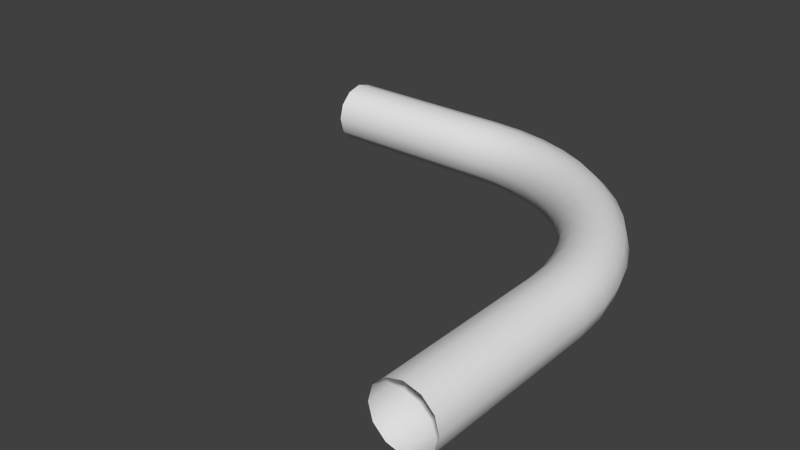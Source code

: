 # Source: PipeElbow1.blend  (saved by Blender 2.91.10; exported with 4.5.12 LTS)
import bpy
from mathutils import Matrix  # noqa: F401  (used for matrix-valued properties, if any)

bpy.ops.wm.read_factory_settings(use_empty=True)
scene = bpy.context.scene
scene.name = 'Scene'

# ---- collections
col_collection_1 = bpy.data.collections.new('Collection 1'); scene.collection.children.link(col_collection_1)

# ---- world
world_world = bpy.data.worlds.new('World'); scene.world = world_world
world_world.color = (0.05088, 0.05088, 0.05088)
world_world.use_sun_shadow = False
world_world.sun_shadow_jitter_overblur = 0.0
world_world.cycles.sampling_method = 'MANUAL'
world_world.cycles.sample_map_resolution = 256

# ---- meshes
me_torus = bpy.data.meshes.new('Torus')
me_torus.from_pydata([(2.03, 0.0, 0.0), (1.997, 0.0, 0.125), (1.905, 0.0, 0.2165), (1.78, 0.0, 0.25), (1.655, 0.0, 0.2165), (1.563, 0.0, 0.125), (1.53, 0.0, 3.062e-17), (1.563, 0.0, -0.125), (1.655, 0.0, -0.2165), (1.78, 0.0, -0.25), (1.905, 0.0, -0.2165), (1.997, 0.0, -0.125), (2.013, 0.265, 0.0), (1.979, 0.2606, 0.125), (1.889, 0.2487, 0.2165), (1.765, 0.2323, 0.25), (1.641, 0.216, 0.2165), (1.55, 0.2041, 0.125), (1.517, 0.1997, 3.062e-17), (1.55, 0.2041, -0.125), (1.641, 0.216, -0.2165), (1.765, 0.2323, -0.25), (1.889, 0.2487, -0.2165), (1.979, 0.2606, -0.125), (1.961, 0.5254, 0.0), (1.928, 0.5167, 0.125), (1.84, 0.4931, 0.2165), (1.719, 0.4607, 0.25), (1.599, 0.4283, 0.2165), (1.51, 0.4047, 0.125), (1.478, 0.396, 3.062e-17), (1.51, 0.4047, -0.125), (1.599, 0.4283, -0.2165), (1.719, 0.4607, -0.25), (1.84, 0.4931, -0.2165), (1.928, 0.5167, -0.125), (1.875, 0.7768, 0.0), (1.845, 0.764, 0.125), (1.76, 0.729, 0.2165), (1.645, 0.6812, 0.25), (1.529, 0.6333, 0.2165), (1.444, 0.5983, 0.125), (1.414, 0.5855, 3.062e-17), (1.444, 0.5983, -0.125), (1.529, 0.6333, -0.2165), (1.645, 0.6812, -0.25), (1.76, 0.729, -0.2165), (1.845, 0.764, -0.125), (1.758, 1.015, 0.0), (1.729, 0.9983, 0.125), (1.65, 0.9525, 0.2165), (1.542, 0.89, 0.25), (1.433, 0.8275, 0.2165), (1.354, 0.7817, 0.125), (1.325, 0.765, 3.062e-17), (1.354, 0.7817, -0.125), (1.433, 0.8275, -0.2165), (1.542, 0.89, -0.25), (1.65, 0.9525, -0.2165), (1.729, 0.9983, -0.125), (1.611, 1.236, 0.0), (1.584, 1.215, 0.125), (1.511, 1.16, 0.2165), (1.412, 1.084, 0.25), (1.313, 1.007, 0.2165), (1.24, 0.9518, 0.125), (1.214, 0.9314, 3.062e-17), (1.24, 0.9518, -0.125), (1.313, 1.007, -0.2165), (1.412, 1.084, -0.25), (1.511, 1.16, -0.2165), (1.584, 1.215, -0.125), (1.435, 1.435, 0.0), (1.412, 1.412, 0.125), (1.347, 1.347, 0.2165), (1.259, 1.259, 0.25), (1.17, 1.17, 0.2165), (1.106, 1.106, 0.125), (1.082, 1.082, 3.062e-17), (1.106, 1.106, -0.125), (1.17, 1.17, -0.2165), (1.259, 1.259, -0.25), (1.347, 1.347, -0.2165), (1.412, 1.412, -0.125), (1.236, 1.611, 0.0), (1.215, 1.584, 0.125), (1.16, 1.511, 0.2165), (1.084, 1.412, 0.25), (1.007, 1.313, 0.2165), (0.9518, 1.24, 0.125), (0.9314, 1.214, 3.062e-17), (0.9518, 1.24, -0.125), (1.007, 1.313, -0.2165), (1.084, 1.412, -0.25), (1.16, 1.511, -0.2165), (1.215, 1.584, -0.125), (1.015, 1.758, 0.0), (0.9983, 1.729, 0.125), (0.9525, 1.65, 0.2165), (0.89, 1.542, 0.25), (0.8275, 1.433, 0.2165), (0.7817, 1.354, 0.125), (0.765, 1.325, 3.062e-17), (0.7817, 1.354, -0.125), (0.8275, 1.433, -0.2165), (0.89, 1.542, -0.25), (0.9525, 1.65, -0.2165), (0.9983, 1.729, -0.125), (0.7768, 1.875, 0.0), (0.764, 1.845, 0.125), (0.729, 1.76, 0.2165), (0.6812, 1.645, 0.25), (0.6333, 1.529, 0.2165), (0.5983, 1.444, 0.125), (0.5855, 1.414, 3.062e-17), (0.5983, 1.444, -0.125), (0.6333, 1.529, -0.2165), (0.6812, 1.645, -0.25), (0.729, 1.76, -0.2165), (0.764, 1.845, -0.125), (0.5254, 1.961, 0.0), (0.5167, 1.928, 0.125), (0.4931, 1.84, 0.2165), (0.4607, 1.719, 0.25), (0.4283, 1.599, 0.2165), (0.4047, 1.51, 0.125), (0.396, 1.478, 3.062e-17), (0.4047, 1.51, -0.125), (0.4283, 1.599, -0.2165), (0.4607, 1.719, -0.25), (0.4931, 1.84, -0.2165), (0.5167, 1.928, -0.125), (0.265, 2.013, 0.0), (0.2606, 1.979, 0.125), (0.2487, 1.889, 0.2165), (0.2323, 1.765, 0.25), (0.216, 1.641, 0.2165), (0.2041, 1.55, 0.125), (0.1997, 1.517, 3.062e-17), (0.2041, 1.55, -0.125), (0.216, 1.641, -0.2165), (0.2323, 1.765, -0.25), (0.2487, 1.889, -0.2165), (0.2606, 1.979, -0.125), (1.192e-07, 2.03, 0.0), (1.788e-07, 1.997, 0.125), (1.788e-07, 1.905, 0.2165), (1.788e-07, 1.78, 0.25), (1.788e-07, 1.655, 0.2165), (1.788e-07, 1.563, 0.125), (1.788e-07, 1.53, 3.062e-17), (1.788e-07, 1.563, -0.125), (1.788e-07, 1.655, -0.2165), (1.788e-07, 1.78, -0.25), (1.788e-07, 1.905, -0.2165), (1.788e-07, 1.997, -0.125), (1.563, -1.475, 0.125), (1.905, -1.475, -0.2165), (1.53, -1.475, 3.062e-17), (1.997, -1.475, -0.125), (1.563, -1.475, -0.125), (1.78, -1.475, -0.25), (1.655, -1.475, -0.2165), (1.655, -1.475, 0.2165), (1.78, -1.475, 0.25), (1.905, -1.475, 0.2165), (1.997, -1.475, 0.125), (2.03, -1.475, 0.0), (-1.431, 1.78, 0.25), (-1.431, 1.563, -0.125), (-1.431, 1.78, -0.25), (-1.431, 1.655, -0.2165), (-1.431, 1.53, 9.188e-16), (-1.431, 1.997, -0.125), (-1.431, 1.905, -0.2165), (-1.431, 1.563, 0.125), (-1.431, 1.655, 0.2165), (-1.431, 1.905, 0.2165), (-1.431, 1.997, 0.125), (-1.431, 2.03, 8.882e-16)], [], [(0, 12, 13, 1), (1, 13, 14, 2), (2, 14, 15, 3), (3, 15, 16, 4), (4, 16, 17, 5), (5, 17, 18, 6), (6, 18, 19, 7), (7, 19, 20, 8), (8, 20, 21, 9), (9, 21, 22, 10), (10, 22, 23, 11), (0, 11, 23, 12), (12, 24, 25, 13), (13, 25, 26, 14), (14, 26, 27, 15), (15, 27, 28, 16), (16, 28, 29, 17), (17, 29, 30, 18), (18, 30, 31, 19), (19, 31, 32, 20), (20, 32, 33, 21), (21, 33, 34, 22), (22, 34, 35, 23), (23, 35, 24, 12), (24, 36, 37, 25), (25, 37, 38, 26), (26, 38, 39, 27), (27, 39, 40, 28), (28, 40, 41, 29), (29, 41, 42, 30), (30, 42, 43, 31), (31, 43, 44, 32), (32, 44, 45, 33), (33, 45, 46, 34), (34, 46, 47, 35), (35, 47, 36, 24), (36, 48, 49, 37), (37, 49, 50, 38), (38, 50, 51, 39), (39, 51, 52, 40), (40, 52, 53, 41), (41, 53, 54, 42), (42, 54, 55, 43), (43, 55, 56, 44), (44, 56, 57, 45), (45, 57, 58, 46), (46, 58, 59, 47), (47, 59, 48, 36), (48, 60, 61, 49), (49, 61, 62, 50), (50, 62, 63, 51), (51, 63, 64, 52), (52, 64, 65, 53), (53, 65, 66, 54), (54, 66, 67, 55), (55, 67, 68, 56), (56, 68, 69, 57), (57, 69, 70, 58), (58, 70, 71, 59), (59, 71, 60, 48), (60, 72, 73, 61), (61, 73, 74, 62), (62, 74, 75, 63), (63, 75, 76, 64), (64, 76, 77, 65), (65, 77, 78, 66), (66, 78, 79, 67), (67, 79, 80, 68), (68, 80, 81, 69), (69, 81, 82, 70), (70, 82, 83, 71), (71, 83, 72, 60), (72, 84, 85, 73), (73, 85, 86, 74), (74, 86, 87, 75), (75, 87, 88, 76), (76, 88, 89, 77), (77, 89, 90, 78), (78, 90, 91, 79), (79, 91, 92, 80), (80, 92, 93, 81), (81, 93, 94, 82), (82, 94, 95, 83), (83, 95, 84, 72), (84, 96, 97, 85), (85, 97, 98, 86), (86, 98, 99, 87), (87, 99, 100, 88), (88, 100, 101, 89), (89, 101, 102, 90), (90, 102, 103, 91), (91, 103, 104, 92), (92, 104, 105, 93), (93, 105, 106, 94), (94, 106, 107, 95), (95, 107, 96, 84), (96, 108, 109, 97), (97, 109, 110, 98), (98, 110, 111, 99), (99, 111, 112, 100), (100, 112, 113, 101), (101, 113, 114, 102), (102, 114, 115, 103), (103, 115, 116, 104), (104, 116, 117, 105), (105, 117, 118, 106), (106, 118, 119, 107), (107, 119, 108, 96), (108, 120, 121, 109), (109, 121, 122, 110), (110, 122, 123, 111), (111, 123, 124, 112), (112, 124, 125, 113), (113, 125, 126, 114), (114, 126, 127, 115), (115, 127, 128, 116), (116, 128, 129, 117), (117, 129, 130, 118), (118, 130, 131, 119), (119, 131, 120, 108), (120, 132, 133, 121), (121, 133, 134, 122), (122, 134, 135, 123), (123, 135, 136, 124), (124, 136, 137, 125), (125, 137, 138, 126), (126, 138, 139, 127), (127, 139, 140, 128), (128, 140, 141, 129), (129, 141, 142, 130), (130, 142, 143, 131), (131, 143, 132, 120), (132, 144, 145, 133), (133, 145, 146, 134), (134, 146, 147, 135), (135, 147, 148, 136), (136, 148, 149, 137), (137, 149, 150, 138), (138, 150, 151, 139), (139, 151, 152, 140), (140, 152, 153, 141), (141, 153, 154, 142), (142, 154, 155, 143), (143, 155, 144, 132), (0, 1, 166, 167), (1, 2, 165, 166), (3, 4, 163, 164), (2, 3, 164, 165), (8, 9, 161, 162), (7, 8, 162, 160), (11, 0, 167, 159), (6, 7, 160, 158), (9, 10, 157, 161), (4, 5, 156, 163), (10, 11, 159, 157), (145, 144, 179, 178), (146, 145, 178, 177), (149, 148, 176, 175), (155, 154, 174, 173), (150, 149, 175, 172), (153, 152, 171, 170), (152, 151, 169, 171), (144, 155, 173, 179), (151, 150, 172, 169), (154, 153, 170, 174), (148, 147, 168, 176), (147, 146, 177, 168), (5, 6, 158, 156)])
me_torus.polygons.foreach_set('use_smooth', [True] * 168)
me_torus.use_remesh_preserve_volume = False
me_torus.use_remesh_preserve_attributes = False
me_torus.use_mirror_vertex_groups = False
me_torus.update()

# ---- objects
ob_torus = bpy.data.objects.new('Torus', me_torus)

# ---- transforms, parenting, visibility, modifiers, constraints
ob_torus.location = (0.0, 0.0, 0.0)
ob_torus.lineart.crease_threshold = 0.0

# ---- collection membership
col_collection_1.objects.link(ob_torus)

# ---- scene / render settings (as saved in the file)
scene.frame_start = 1; scene.frame_end = 250; scene.frame_set(1)
scene.render.engine = 'BLENDER_EEVEE_NEXT'
scene.render.resolution_percentage = 50
scene.render.dither_intensity = 0.0
scene.cycles.use_denoising = False
scene.cycles.samples = 10
scene.cycles.sampling_pattern = 'TABULATED_SOBOL'
scene.cycles.light_sampling_threshold = 0.0
scene.cycles.use_adaptive_sampling = False
scene.cycles.use_light_tree = False
scene.cycles.blur_glossy = 0.0
scene.cycles.pixel_filter_type = 'GAUSSIAN'
scene.cycles.sample_clamp_indirect = 0.0
scene.view_settings.view_transform = 'Standard'
bpy.context.view_layer.update()

# ---- added for rendering (the .blend has no active camera and no usable light): camera, sun
cam_auto = bpy.data.cameras.new('AutoCamera')
cam_auto.lens = 50.0
cam_auto.sensor_width = 36.0
cam_auto.clip_end = 1000.0
ob_auto_camera = bpy.data.objects.new('AutoCamera', cam_auto)
scene.collection.objects.link(ob_auto_camera)
ob_auto_camera.location = (4.88017, -5.21892, 3.66436)
ob_auto_camera.rotation_euler = (1.09748, -7.21219e-08, 0.694738)
scene.camera = ob_auto_camera
light_auto_sun = bpy.data.lights.new('AutoSun', 'SUN')
light_auto_sun.energy = 3.0
light_auto_sun.angle = 0.0523599
ob_auto_sun = bpy.data.objects.new('AutoSun', light_auto_sun)
scene.collection.objects.link(ob_auto_sun)
ob_auto_sun.rotation_euler = (0.872665, 0.174533, 0.523599)
bpy.context.view_layer.update()
